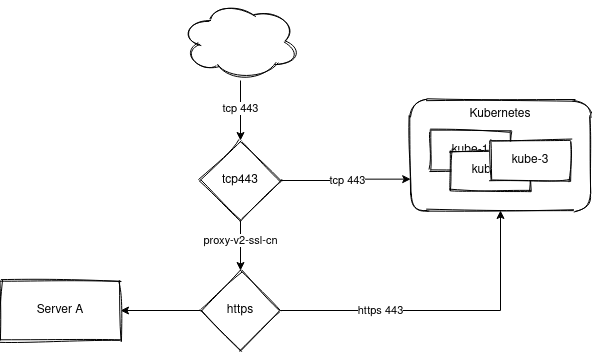

The diagram above was exported from draw.io. Its source (the exported page's mxGraphModel, read from the mxfile embedded in the PNG):
<mxGraphModel dx="849" dy="783" grid="1" gridSize="10" guides="1" tooltips="1" connect="1" arrows="1" fold="1" page="1" pageScale="1" pageWidth="850" pageHeight="1100" math="0" shadow="0">
  <root>
    <mxCell id="H2Xsb9lKbd5bjlah4BOv-0" />
    <mxCell id="H2Xsb9lKbd5bjlah4BOv-1" parent="H2Xsb9lKbd5bjlah4BOv-0" />
    <mxCell id="u9wK9dqjn-c2_RbQ7Zlh-6" style="edgeStyle=orthogonalEdgeStyle;rounded=0;orthogonalLoop=1;jettySize=auto;html=1;exitX=1;exitY=0.5;exitDx=0;exitDy=0;entryX=0.001;entryY=0.715;entryDx=0;entryDy=0;entryPerimeter=0;" edge="1" parent="H2Xsb9lKbd5bjlah4BOv-1" source="u9wK9dqjn-c2_RbQ7Zlh-1" target="u9wK9dqjn-c2_RbQ7Zlh-5">
      <mxGeometry relative="1" as="geometry" />
    </mxCell>
    <mxCell id="u9wK9dqjn-c2_RbQ7Zlh-7" value="tcp 443" style="edgeLabel;html=1;align=center;verticalAlign=middle;resizable=0;points=[];" vertex="1" connectable="0" parent="u9wK9dqjn-c2_RbQ7Zlh-6">
      <mxGeometry x="-0.2462" y="-2" relative="1" as="geometry">
        <mxPoint x="17" y="-2" as="offset" />
      </mxGeometry>
    </mxCell>
    <mxCell id="u9wK9dqjn-c2_RbQ7Zlh-9" style="edgeStyle=orthogonalEdgeStyle;rounded=0;orthogonalLoop=1;jettySize=auto;html=1;exitX=0.5;exitY=1;exitDx=0;exitDy=0;entryX=0.5;entryY=0;entryDx=0;entryDy=0;" edge="1" parent="H2Xsb9lKbd5bjlah4BOv-1" source="u9wK9dqjn-c2_RbQ7Zlh-1" target="u9wK9dqjn-c2_RbQ7Zlh-8">
      <mxGeometry relative="1" as="geometry" />
    </mxCell>
    <mxCell id="u9wK9dqjn-c2_RbQ7Zlh-10" value="proxy-v2-ssl-cn" style="edgeLabel;html=1;align=center;verticalAlign=middle;resizable=0;points=[];" vertex="1" connectable="0" parent="u9wK9dqjn-c2_RbQ7Zlh-9">
      <mxGeometry x="0.2419" relative="1" as="geometry">
        <mxPoint y="-11" as="offset" />
      </mxGeometry>
    </mxCell>
    <mxCell id="u9wK9dqjn-c2_RbQ7Zlh-1" value="tcp443" style="rhombus;whiteSpace=wrap;html=1;shadow=0;sketch=1;fillColor=none;" vertex="1" parent="H2Xsb9lKbd5bjlah4BOv-1">
      <mxGeometry x="370" y="180" width="80" height="80" as="geometry" />
    </mxCell>
    <mxCell id="u9wK9dqjn-c2_RbQ7Zlh-3" style="edgeStyle=orthogonalEdgeStyle;rounded=0;orthogonalLoop=1;jettySize=auto;html=1;entryX=0.5;entryY=0;entryDx=0;entryDy=0;" edge="1" parent="H2Xsb9lKbd5bjlah4BOv-1" source="u9wK9dqjn-c2_RbQ7Zlh-2" target="u9wK9dqjn-c2_RbQ7Zlh-1">
      <mxGeometry relative="1" as="geometry" />
    </mxCell>
    <mxCell id="u9wK9dqjn-c2_RbQ7Zlh-4" value="tcp 443" style="edgeLabel;html=1;align=center;verticalAlign=middle;resizable=0;points=[];" vertex="1" connectable="0" parent="u9wK9dqjn-c2_RbQ7Zlh-3">
      <mxGeometry x="0.2667" relative="1" as="geometry">
        <mxPoint y="-11" as="offset" />
      </mxGeometry>
    </mxCell>
    <mxCell id="u9wK9dqjn-c2_RbQ7Zlh-2" value="" style="ellipse;shape=cloud;whiteSpace=wrap;html=1;shadow=0;sketch=1;fillColor=none;" vertex="1" parent="H2Xsb9lKbd5bjlah4BOv-1">
      <mxGeometry x="350" y="40" width="120" height="80" as="geometry" />
    </mxCell>
    <mxCell id="u9wK9dqjn-c2_RbQ7Zlh-5" value="Kubernetes" style="rounded=1;whiteSpace=wrap;html=1;shadow=0;sketch=1;fillColor=none;verticalAlign=top;" vertex="1" parent="H2Xsb9lKbd5bjlah4BOv-1">
      <mxGeometry x="580" y="140" width="180" height="110" as="geometry" />
    </mxCell>
    <mxCell id="u9wK9dqjn-c2_RbQ7Zlh-11" style="edgeStyle=orthogonalEdgeStyle;rounded=0;orthogonalLoop=1;jettySize=auto;html=1;exitX=1;exitY=0.5;exitDx=0;exitDy=0;entryX=0.5;entryY=1;entryDx=0;entryDy=0;" edge="1" parent="H2Xsb9lKbd5bjlah4BOv-1" source="u9wK9dqjn-c2_RbQ7Zlh-8" target="u9wK9dqjn-c2_RbQ7Zlh-5">
      <mxGeometry relative="1" as="geometry" />
    </mxCell>
    <mxCell id="u9wK9dqjn-c2_RbQ7Zlh-12" value="https 443" style="edgeLabel;html=1;align=center;verticalAlign=middle;resizable=0;points=[];" vertex="1" connectable="0" parent="u9wK9dqjn-c2_RbQ7Zlh-11">
      <mxGeometry x="-0.4126" y="-3" relative="1" as="geometry">
        <mxPoint x="5" y="-3" as="offset" />
      </mxGeometry>
    </mxCell>
    <mxCell id="bpxT8Ay9T2PUtb1lJagL-1" style="edgeStyle=orthogonalEdgeStyle;rounded=0;orthogonalLoop=1;jettySize=auto;html=1;exitX=0;exitY=0.5;exitDx=0;exitDy=0;entryX=1;entryY=0.5;entryDx=0;entryDy=0;" edge="1" parent="H2Xsb9lKbd5bjlah4BOv-1" source="u9wK9dqjn-c2_RbQ7Zlh-8" target="bpxT8Ay9T2PUtb1lJagL-0">
      <mxGeometry relative="1" as="geometry" />
    </mxCell>
    <mxCell id="u9wK9dqjn-c2_RbQ7Zlh-8" value="https" style="rhombus;whiteSpace=wrap;html=1;shadow=0;sketch=1;fillColor=none;" vertex="1" parent="H2Xsb9lKbd5bjlah4BOv-1">
      <mxGeometry x="370" y="310" width="80" height="80" as="geometry" />
    </mxCell>
    <mxCell id="bpxT8Ay9T2PUtb1lJagL-0" value="Server A" style="rounded=0;whiteSpace=wrap;html=1;shadow=0;sketch=1;" vertex="1" parent="H2Xsb9lKbd5bjlah4BOv-1">
      <mxGeometry x="170" y="320" width="120" height="60" as="geometry" />
    </mxCell>
    <mxCell id="bpxT8Ay9T2PUtb1lJagL-2" value="kube-1" style="rounded=0;whiteSpace=wrap;html=1;shadow=0;sketch=1;" vertex="1" parent="H2Xsb9lKbd5bjlah4BOv-1">
      <mxGeometry x="600" y="170" width="80" height="40" as="geometry" />
    </mxCell>
    <mxCell id="bpxT8Ay9T2PUtb1lJagL-3" value="kube-2" style="rounded=0;whiteSpace=wrap;html=1;shadow=0;sketch=1;" vertex="1" parent="H2Xsb9lKbd5bjlah4BOv-1">
      <mxGeometry x="620" y="190" width="80" height="40" as="geometry" />
    </mxCell>
    <mxCell id="bpxT8Ay9T2PUtb1lJagL-4" value="kube-3" style="rounded=0;whiteSpace=wrap;html=1;shadow=0;sketch=1;" vertex="1" parent="H2Xsb9lKbd5bjlah4BOv-1">
      <mxGeometry x="660" y="180" width="80" height="40" as="geometry" />
    </mxCell>
  </root>
</mxGraphModel>